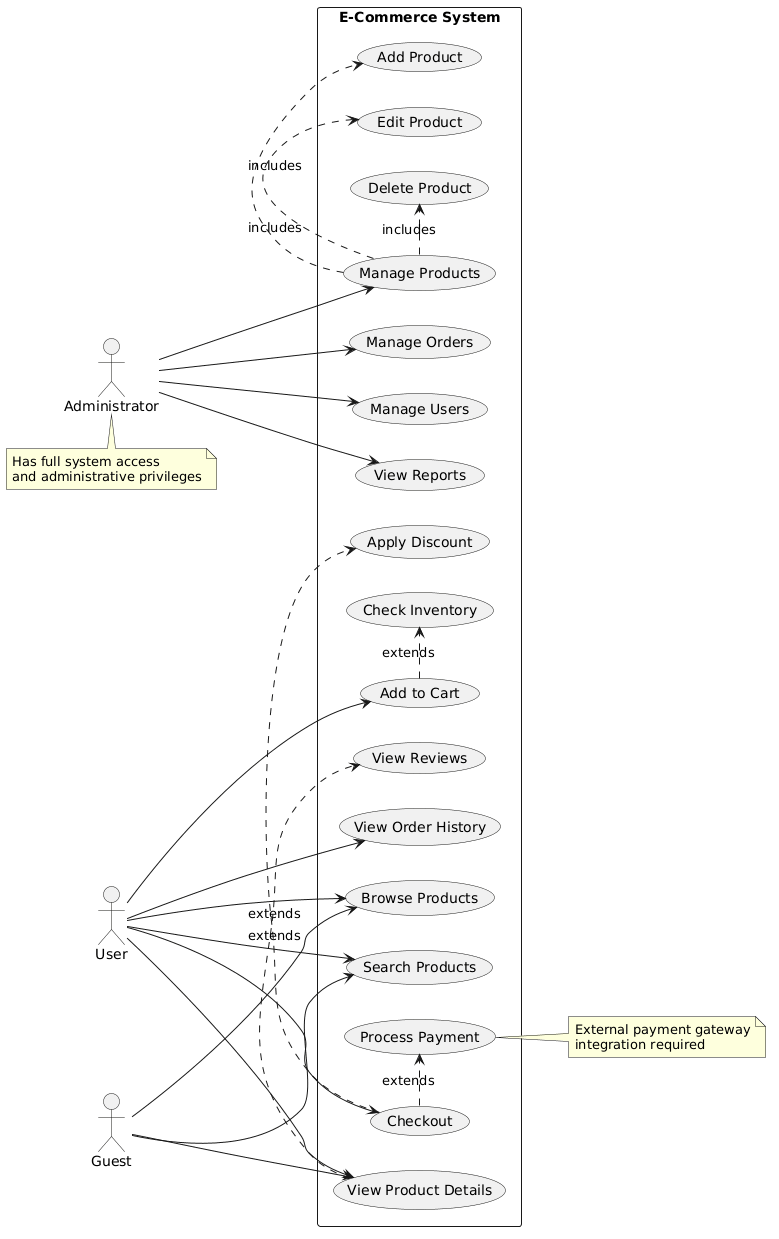

The diagram above was rendered by PlantUML. Its source (embedded in the PNG):
@startuml
left to right direction
actor User
actor Administrator
actor Guest

rectangle "E-Commerce System" {
  User --> (Browse Products)
  User --> (Search Products)
  User --> (View Product Details)
  User --> (Add to Cart)
  User --> (Checkout)
  User --> (View Order History)
  
  Administrator --> (Manage Products)
  Administrator --> (Manage Orders)
  Administrator --> (Manage Users)
  Administrator --> (View Reports)
  
  Guest --> (Browse Products)
  Guest --> (Search Products)
  Guest --> (View Product Details)
  
  (Checkout) .> (Process Payment) : extends
  (Checkout) .> (Apply Discount) : extends
  (Manage Products) .> (Add Product) : includes
  (Manage Products) .> (Edit Product) : includes
  (Manage Products) .> (Delete Product) : includes
  (View Product Details) .> (View Reviews) : extends
  (Add to Cart) .> (Check Inventory) : extends
}

note right of (Process Payment)
  External payment gateway
  integration required
end note

note bottom of Administrator
  Has full system access
  and administrative privileges
end note
@enduml